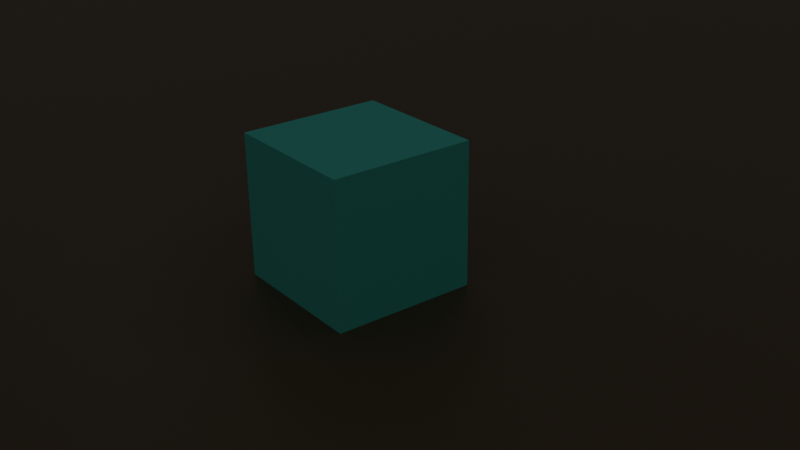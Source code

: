 # Source: scene0.blend  (saved by Blender 3.4.6; exported with 4.5.12 LTS)
import bpy
from mathutils import Matrix  # noqa: F401  (used for matrix-valued properties, if any)

bpy.ops.wm.read_factory_settings(use_empty=True)
scene = bpy.context.scene
scene.name = 'Scene'

# ---- collections
col_collection = bpy.data.collections.new('Collection'); scene.collection.children.link(col_collection)

# ---- materials (node trees are filled in below, after node groups)
mat_material_001 = bpy.data.materials.new('Material.001')
mat_material_001.use_transparent_shadow = False
mat_material_002 = bpy.data.materials.new('Material.002')
mat_material_002.use_transparent_shadow = False

# ---- material node trees
mat_material_001.use_nodes = True; mat_material_001.node_tree.nodes.clear()
_N = mat_material_001.node_tree.nodes; _L = mat_material_001.node_tree.links
n0 = _N.new('ShaderNodeBsdfPrincipled'); n0.name = 'Principled BSDF'; n0.location = (10, 300)
n0.distribution = 'GGX'
n0.subsurface_method = 'RANDOM_WALK_SKIN'
n0.inputs[0].default_value = (0.1323, 0.08463, 0.03768, 1.0)
n0.inputs[3].default_value = 1.45
n0.inputs[27].default_value = (0.0, 0.0, 0.0, 1.0)
n0.inputs[28].default_value = 1.0
n1 = _N.new('ShaderNodeOutputMaterial'); n1.name = 'Material Output'; n1.location = (300, 300)
_L.new(n0.outputs[0], n1.inputs[0])
n1.is_active_output = True
mat_material_002.use_nodes = True; mat_material_002.node_tree.nodes.clear()
_N = mat_material_002.node_tree.nodes; _L = mat_material_002.node_tree.links
n0 = _N.new('ShaderNodeOutputMaterial'); n0.name = 'Material Output'; n0.location = (300, 300)
n1 = _N.new('ShaderNodeBsdfPrincipled'); n1.name = 'Principled BSDF'; n1.location = (-38, 332)
n1.distribution = 'GGX'
n1.subsurface_method = 'RANDOM_WALK_SKIN'
n1.inputs[0].default_value = (0.09802, 0.8, 0.6894, 1.0)
n1.inputs[2].default_value = 0.8273
n1.inputs[3].default_value = 1.45
n1.inputs[27].default_value = (0.0, 0.0, 0.0, 1.0)
n1.inputs[28].default_value = 1.0
_L.new(n1.outputs[0], n0.inputs[0])
n0.is_active_output = True

# ---- world
world_world = bpy.data.worlds.new('World'); scene.world = world_world
world_world.use_nodes = True; world_world.node_tree.nodes.clear()
_N = world_world.node_tree.nodes; _L = world_world.node_tree.links
n0 = _N.new('ShaderNodeOutputWorld'); n0.name = 'World Output'; n0.location = (300, 300)
n1 = _N.new('ShaderNodeBackground'); n1.name = 'Background'; n1.location = (10, 300)
n1.inputs[0].default_value = (0.05088, 0.05088, 0.05088, 1.0)
_L.new(n1.outputs[0], n0.inputs[0])
n0.is_active_output = True
world_world.color = (0.05088, 0.05088, 0.05088)
world_world.use_sun_shadow = False
world_world.sun_shadow_jitter_overblur = 0.0

# ---- cameras
cam_camera = bpy.data.cameras.new('Camera')
cam_camera.clip_end = 100.0
cam_camera.ortho_scale = 7.314

# ---- lights
light_point_001 = bpy.data.lights.new('Point.001', 'POINT')
light_point_001.transmission_factor = 0.0
light_point_001.energy = 15.0
light_point_001.shadow_soft_size = 0.25
light_point_001.shadow_maximum_resolution = 0.006
light_point_001.use_absolute_resolution = True
light_point_003 = bpy.data.lights.new('Point.003', 'POINT')
light_point_003.transmission_factor = 0.0
light_point_003.energy = 15.0
light_point_003.shadow_soft_size = 0.25
light_point_003.shadow_maximum_resolution = 0.006
light_point_003.use_absolute_resolution = True
light_point_004 = bpy.data.lights.new('Point.004', 'POINT')
light_point_004.transmission_factor = 0.0
light_point_004.energy = 15.0
light_point_004.shadow_soft_size = 0.25
light_point_004.shadow_maximum_resolution = 0.006
light_point_004.use_absolute_resolution = True

# ---- meshes
me_plane = bpy.data.meshes.new('Plane')
me_plane.from_pydata([(-1.0, -1.0, 0.0), (1.0, -1.0, 0.0), (-1.0, 1.0, 0.0), (1.0, 1.0, 0.0)], [], [(0, 1, 3, 2)])
_uv = me_plane.uv_layers.new(name='UVMap')
_uv.uv.foreach_set('vector', [0.0, 0.0, 1.0, 0.0, 1.0, 1.0, 0.0, 1.0])
me_plane.materials.append(mat_material_001)
me_plane.update()
me_cube_001 = bpy.data.meshes.new('Cube.001')
me_cube_001.from_pydata([(-1.0, -1.0, -1.0), (-1.0, -1.0, 1.0), (-1.0, 1.0, -1.0), (-1.0, 1.0, 1.0), (1.0, -1.0, -1.0), (1.0, -1.0, 1.0), (1.0, 1.0, -1.0), (1.0, 1.0, 1.0)], [], [(0, 1, 3, 2), (2, 3, 7, 6), (6, 7, 5, 4), (4, 5, 1, 0), (2, 6, 4, 0), (7, 3, 1, 5)])
_uv = me_cube_001.uv_layers.new(name='UVMap')
_uv.uv.foreach_set('vector', [0.375, 0.0, 0.625, 0.0, 0.625, 0.25, 0.375, 0.25, 0.375, 0.25, 0.625, 0.25, 0.625, 0.5, 0.375, 0.5, 0.375, 0.5, 0.625, 0.5, 0.625, 0.75, 0.375, 0.75, 0.375, 0.75, 0.625, 0.75, 0.625, 1.0, 0.375, 1.0, 0.125, 0.5, 0.375, 0.5, 0.375, 0.75, 0.125, 0.75, 0.625, 0.5, 0.875, 0.5, 0.875, 0.75, 0.625, 0.75])
me_cube_001.materials.append(mat_material_002)
me_cube_001.update()

# ---- objects
ob_camera = bpy.data.objects.new('Camera', cam_camera)
ob_plane = bpy.data.objects.new('Plane', me_plane)
ob_cube = bpy.data.objects.new('Cube', me_cube_001)
ob_point_001 = bpy.data.objects.new('Point.001', light_point_001)
ob_point_002 = bpy.data.objects.new('Point.002', light_point_003)
ob_point_003 = bpy.data.objects.new('Point.003', light_point_004)

# ---- transforms, parenting, visibility, modifiers, constraints
ob_camera.location = (8.377, 9.673, 6.785)
ob_camera.rotation_euler = (1.137, 0.01336, 2.489)
ob_camera.scale = (1.0, 1.0, 1.0)
ob_camera.lock_rotations_4d = False
ob_camera.empty_display_type = 'ARROWS'
ob_camera.color = (0.0, 0.0, 0.0, 0.0)
ob_camera.display_type = 'WIRE'
ob_camera.lineart.crease_threshold = 0.0
ob_plane.location = (0.0, 0.0, 0.0)
ob_plane.scale = (200.0, 200.0, 200.0)
ob_cube.location = (1.0, -1.0, 1.0)
ob_point_001.location = (8.0, 4.0, 8.0)
ob_point_002.location = (-4.312, 3.437, 8.0)
ob_point_003.location = (0.1548, -11.39, 8.0)

# ---- collection membership
col_collection.objects.link(ob_camera)
col_collection.objects.link(ob_plane)
col_collection.objects.link(ob_cube)
col_collection.objects.link(ob_point_001)
col_collection.objects.link(ob_point_002)
col_collection.objects.link(ob_point_003)

# ---- scene / render settings (as saved in the file)
scene.camera = ob_camera
scene.frame_start = 1; scene.frame_end = 250; scene.frame_set(0)
scene.render.engine = 'BLENDER_EEVEE_NEXT'
scene.cycles.sampling_pattern = 'TABULATED_SOBOL'
scene.cycles.use_light_tree = False
scene.view_settings.view_transform = 'Filmic'
bpy.context.view_layer.update()
